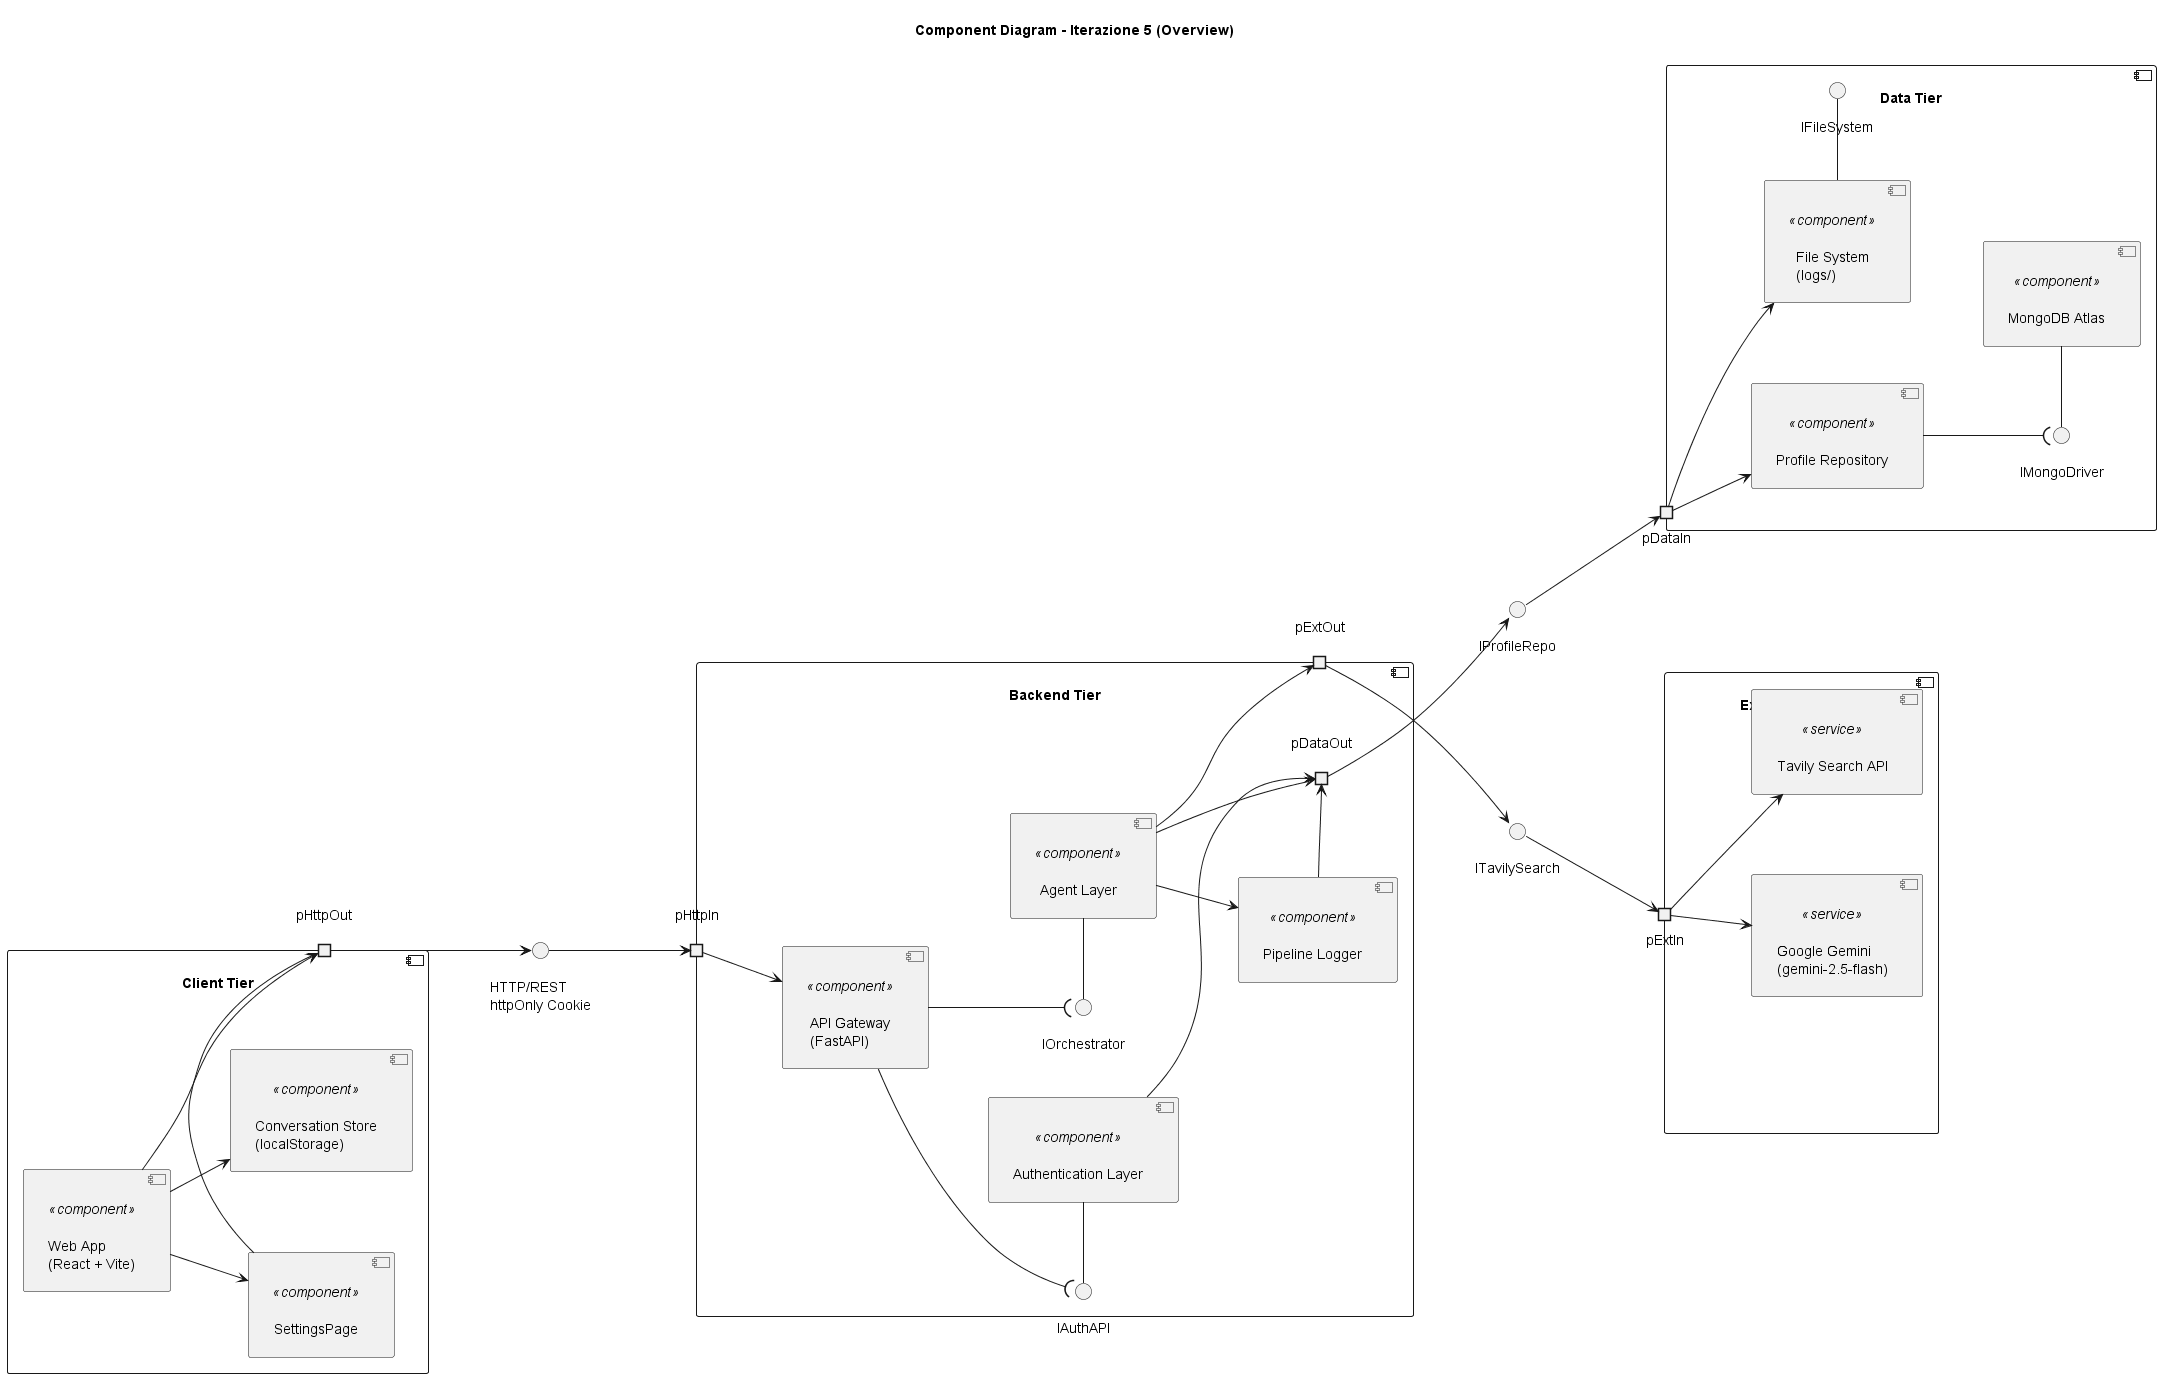

The diagram above was rendered by PlantUML. Its source (embedded in the PNG):
@startuml
skinparam componentStyle uml2
left to right direction
skinparam nodesep 80
skinparam ranksep 60
skinparam padding 10

title Component Diagram - Iterazione 5 (Overview)

' ─── Client Tier ─────────────────────────────────────────────
component "Client Tier" as ClientTier {
    portout pHttpOut
    component [Web App\n(React + Vite)]          <<component>> as Client
    component [SettingsPage]                      <<component>> as Settings
    component [Conversation Store\n(localStorage)] <<component>> as LS
    Client --> pHttpOut
    Client --> LS
    Client --> Settings
    Settings --> pHttpOut
}

' ─── Interfaccia Client ↔ Backend ────────────────────────────
interface "HTTP/REST\nhttpOnly Cookie" as IHTTP

' ─── Backend Tier ────────────────────────────────────────────
component "Backend Tier" as BackendTier {
    portin  pHttpIn
    portout pDataOut
    portout pExtOut

    interface "IAuthAPI"      as IAuthAPI
    interface "IOrchestrator" as IOrch

    component [API Gateway\n(FastAPI)]        <<component>> as Gateway
    component [Authentication Layer]          <<component>> as AuthLayer
    component [Agent Layer]                   <<component>> as AgentLayer
    component [Pipeline Logger]               <<component>> as Logger

    pHttpIn --> Gateway

    Gateway --( IAuthAPI
    IAuthAPI  -  AuthLayer

    Gateway --( IOrch
    IOrch    -  AgentLayer

    AgentLayer --> Logger
    AgentLayer --> pExtOut

    AuthLayer  --> pDataOut
    AgentLayer --> pDataOut
    Logger     --> pDataOut
}

' ─── Interfaccia Backend ↔ Data ──────────────────────────────
interface "IProfileRepo"  as IProfile
interface "ITavilySearch" as ITavily

' ─── Data Tier ───────────────────────────────────────────────
component "Data Tier" as DataTier {
    portin pDataIn

    interface "IMongoDriver" as IMongo
    interface "IFileSystem"  as IFS

    component [Profile Repository] <<component>> as ProfileRepo
    component [MongoDB Atlas]      <<component>> as DB
    component [File System\n(logs/)] <<component>> as FS

    pDataIn --> ProfileRepo
    pDataIn --> FS

    ProfileRepo --( IMongo
    IMongo       -  DB

    FS - IFS
}

' ─── External Services ───────────────────────────────────────
component "External Services" as ExtSvc {
    portin pExtIn
    component [Tavily Search API]                  <<service>> as Tavily
    component [Google Gemini\n(gemini-2.5-flash)]  <<service>> as Gemini

    pExtIn --> Tavily
    pExtIn --> Gemini
}

' ─── Connessioni cross-tier ──────────────────────────────────
pHttpOut  --> IHTTP
IHTTP     --> pHttpIn

pDataOut  --> IProfile
IProfile  --> pDataIn

pExtOut   --> ITavily
ITavily   --> pExtIn

@enduml